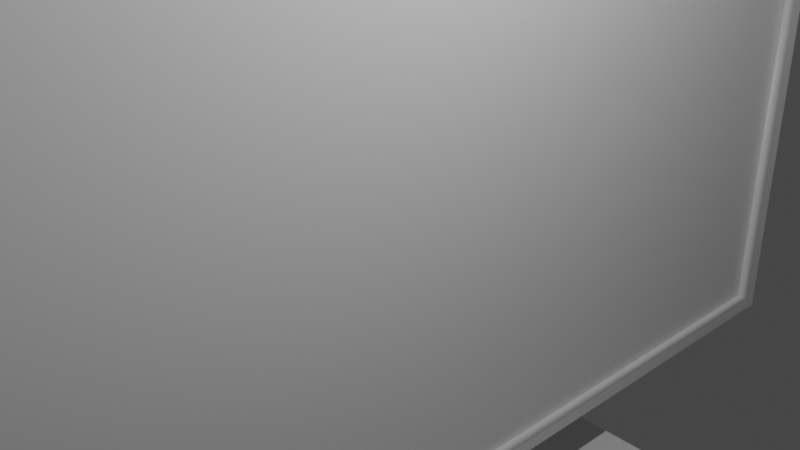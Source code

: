 # Source: untitled.blend  (saved by Blender 2.91.10; exported with 4.5.12 LTS)
import bpy
from mathutils import Matrix  # noqa: F401  (used for matrix-valued properties, if any)

bpy.ops.wm.read_factory_settings(use_empty=True)
scene = bpy.context.scene
scene.name = 'Scene'

# ---- collections
col_collection = bpy.data.collections.new('Collection'); scene.collection.children.link(col_collection)

# ---- materials (node trees are filled in below, after node groups)
mat_material = bpy.data.materials.new('Material')
mat_material.alpha_threshold = 0.0
mat_material.line_color = (0.0, 0.0, 0.0, 1.0)

# ---- material node trees
mat_material.use_nodes = True; mat_material.node_tree.nodes.clear()
_N = mat_material.node_tree.nodes; _L = mat_material.node_tree.links
n0 = _N.new('ShaderNodeOutputMaterial'); n0.name = 'Material Output'; n0.location = (300, 300)
n1 = _N.new('ShaderNodeBsdfPrincipled'); n1.name = 'Principled BSDF'; n1.location = (10, 300)
n1.distribution = 'GGX'
n1.subsurface_method = 'BURLEY'
n1.inputs[2].default_value = 0.4
n1.inputs[3].default_value = 1.45
n1.inputs[27].default_value = (0.0, 0.0, 0.0, 1.0)
n1.inputs[28].default_value = 1.0
_L.new(n1.outputs[0], n0.inputs[0])
n0.is_active_output = True

# ---- world
world_world = bpy.data.worlds.new('World'); scene.world = world_world
world_world.use_nodes = True; world_world.node_tree.nodes.clear()
_N = world_world.node_tree.nodes; _L = world_world.node_tree.links
n0 = _N.new('ShaderNodeOutputWorld'); n0.name = 'World Output'; n0.location = (300, 300)
n1 = _N.new('ShaderNodeBackground'); n1.name = 'Background'; n1.location = (10, 300)
n1.inputs[0].default_value = (0.05088, 0.05088, 0.05088, 1.0)
_L.new(n1.outputs[0], n0.inputs[0])
n0.is_active_output = True
world_world.color = (0.05088, 0.05088, 0.05088)
world_world.use_sun_shadow = False
world_world.sun_shadow_jitter_overblur = 0.0

# ---- cameras
cam_camera = bpy.data.cameras.new('Camera')
cam_camera.clip_end = 100.0
cam_camera.ortho_scale = 7.314

# ---- lights
light_light = bpy.data.lights.new('Light', 'POINT')
light_light.transmission_factor = 0.0
light_light.energy = 1000.0
light_light.shadow_soft_size = 0.1
light_light.shadow_maximum_resolution = 0.006
light_light.use_absolute_resolution = True

# ---- meshes
me_cube = bpy.data.meshes.new('Cube')
me_cube.from_pydata([(1.0, 1.0, 1.0), (1.0, 1.0, -1.0), (1.0, -1.0, 1.0), (1.0, -1.0, -1.0), (-1.0, 1.0, 1.0), (-1.0, 1.0, -1.0), (-1.0, -1.0, 1.0), (-1.0, -1.0, -1.0), (1.0, 0.9258, 0.9258), (1.0, 0.9258, -0.9258), (1.0, -0.9258, 0.9258), (1.0, -0.9258, -0.9258), (1.0, 0.9258, 0.9258), (1.0, 0.9258, -0.9258), (1.0, -0.9258, 0.9258), (1.0, -0.9258, -0.9258), (-1.0, 0.975, -0.9932), (-1.0, -0.975, -0.9932), (1.0, 0.975, 0.9932), (1.0, -0.975, 0.9932), (-1.0, -0.975, 0.9932), (-1.0, 0.975, 0.9932), (1.0, -0.975, -0.9932), (1.0, 0.975, -0.9932), (1.0, 0.9026, 0.9195), (1.0, -0.9026, 0.9195), (1.0, -0.9026, -0.9195), (1.0, 0.9026, -0.9195), (1.0, 0.9026, 0.9195), (1.0, -0.9026, 0.9195), (1.0, -0.9026, -0.9195), (1.0, 0.9026, -0.9195), (1.0, -0.9258, -0.8845), (1.0, -0.9258, 0.8845), (1.0, 0.9258, -0.8845), (1.0, 0.9258, 0.8845), (1.0, -0.9258, -0.8845), (1.0, -0.9258, 0.8845), (1.0, 0.9258, -0.8845), (1.0, 0.9258, 0.8845), (-1.0, 1.0, -0.9554), (-1.0, 1.0, 0.9554), (1.0, -1.0, -0.9554), (1.0, -1.0, 0.9554), (-1.0, -1.0, 0.9554), (-1.0, -1.0, -0.9554), (1.0, 1.0, -0.9554), (1.0, 1.0, 0.9554), (-1.0, 0.975, -0.9932), (-1.0, -0.975, -0.9932), (1.0, 0.975, 0.9932), (1.0, -0.975, 0.9932), (-1.0, -0.975, 0.9932), (-1.0, 0.975, 0.9932), (1.0, -0.975, -0.9932), (1.0, 0.975, -0.9932), (1.0, 0.9026, 0.9195), (1.0, -0.9026, 0.9195), (1.0, -0.9026, -0.9195), (1.0, 0.9026, -0.9195), (1.0, 0.9026, 0.9195), (1.0, -0.9026, 0.9195), (1.0, -0.9026, -0.9195), (1.0, 0.9026, -0.9195), (1.0, 0.9026, 0.8785), (1.0, 0.9026, -0.8785), (1.0, -0.9026, 0.8785), (1.0, -0.9026, -0.8785), (-1.0, -0.975, 0.9489), (-1.0, -0.975, -0.9489), (-1.0, 0.975, 0.9489), (-1.0, 0.975, -0.9489), (-1.033, -0.975, -0.9932), (-1.033, -1.0, -1.0), (-1.033, -1.0, 0.9554), (-1.033, -1.0, 1.0), (-1.033, 1.0, -0.9554), (-1.033, 1.0, -1.0), (-1.033, 0.975, 0.9932), (-1.033, 1.0, 1.0), (-1.033, 0.975, -0.9932), (-1.033, -0.975, 0.9932), (-1.033, -0.975, -0.9489), (-1.033, 0.975, -0.9489), (-1.033, 1.0, 0.9554), (-1.033, -1.0, -0.9554), (-1.033, -0.975, 0.9489), (-1.033, 0.975, 0.9489), (-2.679, -0.975, -0.9932), (-2.679, -1.0, -1.0), (-2.679, -1.0, 0.9554), (-2.679, -1.0, 1.0), (-2.679, 1.0, -0.9554), (-2.679, 1.0, -1.0), (-2.679, 0.975, 0.9932), (-2.679, 1.0, 1.0), (-2.679, 0.975, -0.9932), (-2.679, -0.975, 0.9932), (-2.679, -0.975, -0.9489), (-2.679, 0.975, -0.9489), (-2.679, 1.0, 0.9554), (-2.679, -1.0, -0.9554), (-2.679, -0.975, 0.9489), (-2.679, 0.975, 0.9489)], [(58, 62), (59, 63), (60, 63), (61, 62), (50, 56), (51, 57), (54, 58), (55, 59), (56, 60), (57, 61), (55, 48), (54, 49), (52, 49), (53, 48), (53, 50), (52, 51)], [(19, 20, 6, 2), (43, 2, 6, 44), (40, 5, 77, 76), (17, 22, 3, 7), (42, 3, 11, 36), (41, 4, 0, 47), (25, 10, 14, 29), (47, 0, 8, 39), (23, 1, 9, 27), (19, 2, 10, 25), (66, 29, 14, 33), (39, 8, 12, 35), (27, 9, 13, 31), (36, 11, 15, 32), (11, 26, 30, 15), (26, 27, 31, 30), (35, 12, 28, 64), (64, 28, 29, 66), (0, 18, 24, 8), (18, 19, 25, 24), (3, 22, 26, 11), (22, 23, 27, 26), (8, 24, 28, 12), (24, 25, 29, 28), (5, 1, 23, 16), (16, 23, 22, 17), (70, 68, 86, 87), (69, 71, 83, 82), (0, 4, 21, 18), (18, 21, 20, 19), (20, 21, 78, 81), (69, 68, 70, 71), (44, 6, 75, 74), (71, 70, 87, 83), (31, 65, 67, 30), (65, 64, 66, 67), (13, 34, 65, 31), (34, 35, 64, 65), (10, 37, 33, 14), (37, 36, 32, 33), (9, 38, 34, 13), (38, 39, 35, 34), (30, 67, 32, 15), (67, 66, 33, 32), (1, 46, 38, 9), (46, 47, 39, 38), (5, 40, 46, 1), (40, 41, 47, 46), (2, 43, 37, 10), (43, 42, 36, 37), (4, 41, 84, 79), (6, 20, 81, 75), (3, 42, 45, 7), (42, 43, 44, 45), (81, 78, 94, 97), (75, 81, 97, 91), (73, 85, 101, 89), (80, 72, 88, 96), (85, 74, 90, 101), (87, 86, 102, 103), (77, 80, 96, 93), (79, 84, 100, 95), (45, 44, 74, 85), (5, 16, 80, 77), (7, 45, 85, 73), (16, 17, 72, 80), (17, 7, 73, 72), (68, 69, 82, 86), (41, 40, 76, 84), (21, 4, 79, 78), (103, 94, 95, 100), (90, 91, 97, 102), (102, 97, 94, 103), (88, 98, 99, 96), (89, 101, 98, 88), (101, 90, 102, 98), (96, 99, 92, 93), (99, 103, 100, 92), (72, 73, 89, 88), (86, 82, 98, 102), (74, 75, 91, 90), (76, 77, 93, 92), (83, 87, 103, 99), (84, 76, 92, 100), (78, 79, 95, 94), (82, 83, 99, 98)])
me_cube.polygons.foreach_set('use_smooth', [True] * 86)
_uv = me_cube.uv_layers.new(name='UVMap')
_uv.uv.foreach_set('vector', [0.625, 0.667, 0.875, 0.6667, 0.875, 0.75, 0.625, 0.75, 0.6194, 0.75, 0.625, 0.75, 0.625, 1.0, 0.6194, 1.0, 0.3806, 0.25, 0.375, 0.25, 0.375, 0.25, 0.3806, 0.25, 0.125, 0.6667, 0.375, 0.667, 0.375, 0.75, 0.125, 0.75, 0.3806, 0.75, 0.375, 0.75, 0.375, 0.75, 0.3806, 0.75, 0.6194, 0.25, 0.625, 0.25, 0.625, 0.5, 0.6194, 0.5, 0.625, 0.6669, 0.625, 0.75, 0.625, 0.75, 0.6241, 0.6667, 0.6194, 0.5, 0.625, 0.5, 0.625, 0.5, 0.6194, 0.5, 0.375, 0.583, 0.375, 0.5, 0.375, 0.5, 0.375, 0.5831, 0.625, 0.667, 0.625, 0.75, 0.625, 0.75, 0.625, 0.6669, 0.6186, 0.6667, 0.6241, 0.6667, 0.625, 0.75, 0.6194, 0.75, 0.6194, 0.5, 0.625, 0.5, 0.625, 0.5, 0.6194, 0.5, 0.375, 0.5831, 0.375, 0.5, 0.375, 0.5, 0.3759, 0.5833, 0.3806, 0.75, 0.375, 0.75, 0.375, 0.75, 0.3806, 0.75, 0.375, 0.75, 0.375, 0.6669, 0.3759, 0.6667, 0.375, 0.75, 0.375, 0.6669, 0.375, 0.5831, 0.3759, 0.5833, 0.3759, 0.6667, 0.6194, 0.5, 0.625, 0.5, 0.6241, 0.5833, 0.6186, 0.5833, 0.6186, 0.5833, 0.6241, 0.5833, 0.6241, 0.6667, 0.6186, 0.6667, 0.625, 0.5, 0.625, 0.583, 0.625, 0.5831, 0.625, 0.5, 0.625, 0.583, 0.625, 0.667, 0.625, 0.6669, 0.625, 0.5831, 0.375, 0.75, 0.375, 0.667, 0.375, 0.6669, 0.375, 0.75, 0.375, 0.667, 0.375, 0.583, 0.375, 0.5831, 0.375, 0.6669, 0.625, 0.5, 0.625, 0.5831, 0.6241, 0.5833, 0.625, 0.5, 0.625, 0.5831, 0.625, 0.6669, 0.6241, 0.6667, 0.6241, 0.5833, 0.125, 0.5, 0.375, 0.5, 0.375, 0.583, 0.125, 0.5833, 0.125, 0.5833, 0.375, 0.583, 0.375, 0.667, 0.125, 0.6667, 0.6186, 0.1667, 0.6186, 0.08333, 0.6186, 0.08333, 0.6186, 0.1667, 0.3814, 0.08333, 0.3814, 0.1667, 0.3814, 0.1667, 0.3814, 0.08333, 0.625, 0.5, 0.875, 0.5, 0.875, 0.5833, 0.625, 0.583, 0.625, 0.583, 0.875, 0.5833, 0.875, 0.6667, 0.625, 0.667, 0.875, 0.6667, 0.875, 0.5833, 0.875, 0.5833, 0.875, 0.6667, 0.3814, 0.08333, 0.6186, 0.08333, 0.6186, 0.1667, 0.3814, 0.1667, 0.6194, 1.0, 0.625, 1.0, 0.625, 1.0, 0.6194, 1.0, 0.3814, 0.1667, 0.6186, 0.1667, 0.6186, 0.1667, 0.3814, 0.1667, 0.3759, 0.5833, 0.3814, 0.5833, 0.3814, 0.6667, 0.3759, 0.6667, 0.3814, 0.5833, 0.6186, 0.5833, 0.6186, 0.6667, 0.3814, 0.6667, 0.375, 0.5, 0.3806, 0.5, 0.3814, 0.5833, 0.3759, 0.5833, 0.3806, 0.5, 0.6194, 0.5, 0.6186, 0.5833, 0.3814, 0.5833, 0.625, 0.75, 0.6194, 0.75, 0.6194, 0.75, 0.625, 0.75, 0.6194, 0.75, 0.3806, 0.75, 0.3806, 0.75, 0.6194, 0.75, 0.375, 0.5, 0.3806, 0.5, 0.3806, 0.5, 0.375, 0.5, 0.3806, 0.5, 0.6194, 0.5, 0.6194, 0.5, 0.3806, 0.5, 0.3759, 0.6667, 0.3814, 0.6667, 0.3806, 0.75, 0.375, 0.75, 0.3814, 0.6667, 0.6186, 0.6667, 0.6194, 0.75, 0.3806, 0.75, 0.375, 0.5, 0.3806, 0.5, 0.3806, 0.5, 0.375, 0.5, 0.3806, 0.5, 0.6194, 0.5, 0.6194, 0.5, 0.3806, 0.5, 0.375, 0.25, 0.3806, 0.25, 0.3806, 0.5, 0.375, 0.5, 0.3806, 0.25, 0.6194, 0.25, 0.6194, 0.5, 0.3806, 0.5, 0.625, 0.75, 0.6194, 0.75, 0.6194, 0.75, 0.625, 0.75, 0.6194, 0.75, 0.3806, 0.75, 0.3806, 0.75, 0.6194, 0.75, 0.625, 0.25, 0.6194, 0.25, 0.6194, 0.25, 0.625, 0.25, 0.875, 0.75, 0.875, 0.6667, 0.875, 0.6667, 0.875, 0.75, 0.375, 0.75, 0.3806, 0.75, 0.3806, 1.0, 0.375, 1.0, 0.3806, 0.75, 0.6194, 0.75, 0.6194, 1.0, 0.3806, 1.0, 0.875, 0.6667, 0.875, 0.5833, 0.875, 0.5833, 0.875, 0.6667, 0.875, 0.75, 0.875, 0.6667, 0.875, 0.6667, 0.875, 0.75, 0.375, 1.0, 0.3806, 1.0, 0.3806, 1.0, 0.375, 1.0, 0.125, 0.5833, 0.125, 0.6667, 0.125, 0.6667, 0.125, 0.5833, 0.3806, 1.0, 0.6194, 1.0, 0.6194, 1.0, 0.3806, 1.0, 0.6186, 0.1667, 0.6186, 0.08333, 0.6186, 0.08333, 0.6186, 0.1667, 0.125, 0.5, 0.125, 0.5833, 0.125, 0.5833, 0.125, 0.5, 0.625, 0.25, 0.6194, 0.25, 0.6194, 0.25, 0.625, 0.25, 0.3806, 1.0, 0.6194, 1.0, 0.6194, 1.0, 0.3806, 1.0, 0.125, 0.5, 0.125, 0.5833, 0.125, 0.5833, 0.125, 0.5, 0.375, 1.0, 0.3806, 1.0, 0.3806, 1.0, 0.375, 1.0, 0.125, 0.5833, 0.125, 0.6667, 0.125, 0.6667, 0.125, 0.5833, 0.125, 0.6667, 0.125, 0.75, 0.125, 0.75, 0.125, 0.6667, 0.6186, 0.08333, 0.3814, 0.08333, 0.3814, 0.08333, 0.6186, 0.08333, 0.6194, 0.25, 0.3806, 0.25, 0.3806, 0.25, 0.6194, 0.25, 0.875, 0.5833, 0.875, 0.5, 0.875, 0.5, 0.875, 0.5833, 0.6186, 0.1667, 0.6241, 0.1667, 0.625, 0.25, 0.6194, 0.25, 0.6194, 0.0, 0.625, 0.0, 0.6241, 0.08333, 0.6186, 0.08333, 0.6186, 0.08333, 0.6241, 0.08333, 0.6241, 0.1667, 0.6186, 0.1667, 0.3759, 0.08333, 0.3814, 0.08333, 0.3814, 0.1667, 0.3759, 0.1667, 0.375, 0.0, 0.3806, 0.0, 0.3814, 0.08333, 0.3759, 0.08333, 0.3806, 0.0, 0.6194, 0.0, 0.6186, 0.08333, 0.3814, 0.08333, 0.3759, 0.1667, 0.3814, 0.1667, 0.3806, 0.25, 0.375, 0.25, 0.3814, 0.1667, 0.6186, 0.1667, 0.6194, 0.25, 0.3806, 0.25, 0.125, 0.6667, 0.125, 0.75, 0.125, 0.75, 0.125, 0.6667, 0.6186, 0.08333, 0.3814, 0.08333, 0.3814, 0.08333, 0.6186, 0.08333, 0.6194, 1.0, 0.625, 1.0, 0.625, 1.0, 0.6194, 1.0, 0.3806, 0.25, 0.375, 0.25, 0.375, 0.25, 0.3806, 0.25, 0.3814, 0.1667, 0.6186, 0.1667, 0.6186, 0.1667, 0.3814, 0.1667, 0.6194, 0.25, 0.3806, 0.25, 0.3806, 0.25, 0.6194, 0.25, 0.875, 0.5833, 0.875, 0.5, 0.875, 0.5, 0.875, 0.5833, 0.3814, 0.08333, 0.3814, 0.1667, 0.3814, 0.1667, 0.3814, 0.08333])
me_cube.materials.append(mat_material)
me_cube.use_remesh_preserve_volume = False
me_cube.use_remesh_preserve_attributes = False
me_cube.use_mirror_vertex_groups = False
me_cube.update()
me_cube_001 = bpy.data.meshes.new('Cube.001')
me_cube_001.from_pydata([(-1.0, -1.0, -1.0), (-1.0, -1.0, 1.0), (-1.0, 1.0, -1.0), (-1.0, 1.0, 1.0), (1.0, -1.0, -1.0), (1.0, -1.0, 1.0), (1.0, 1.0, -1.0), (1.0, 1.0, 1.0)], [], [(0, 1, 3, 2), (2, 3, 7, 6), (6, 7, 5, 4), (4, 5, 1, 0), (2, 6, 4, 0), (7, 3, 1, 5)])
_uv = me_cube_001.uv_layers.new(name='UVMap')
_uv.uv.foreach_set('vector', [0.375, 0.0, 0.625, 0.0, 0.625, 0.25, 0.375, 0.25, 0.375, 0.25, 0.625, 0.25, 0.625, 0.5, 0.375, 0.5, 0.375, 0.5, 0.625, 0.5, 0.625, 0.75, 0.375, 0.75, 0.375, 0.75, 0.625, 0.75, 0.625, 1.0, 0.375, 1.0, 0.125, 0.5, 0.375, 0.5, 0.375, 0.75, 0.125, 0.75, 0.625, 0.5, 0.875, 0.5, 0.875, 0.75, 0.625, 0.75])
me_cube_001.use_remesh_fix_poles = True
me_cube_001.use_remesh_preserve_attributes = False
me_cube_001.use_mirror_vertex_groups = False
me_cube_001.update()
me_cube_002 = bpy.data.meshes.new('Cube.002')
me_cube_002.from_pydata([(-1.0, -1.0, -1.0), (-1.0, -1.0, 1.0), (-1.0, 1.0, -1.0), (-1.0, 1.0, 1.0), (1.0, -1.0, -1.0), (1.0, -1.0, 1.0), (1.0, 1.0, -1.0), (1.0, 1.0, 1.0)], [], [(0, 1, 3, 2), (2, 3, 7, 6), (6, 7, 5, 4), (4, 5, 1, 0), (2, 6, 4, 0), (7, 3, 1, 5)])
_uv = me_cube_002.uv_layers.new(name='UVMap')
_uv.uv.foreach_set('vector', [0.375, 0.0, 0.625, 0.0, 0.625, 0.25, 0.375, 0.25, 0.375, 0.25, 0.625, 0.25, 0.625, 0.5, 0.375, 0.5, 0.375, 0.5, 0.625, 0.5, 0.625, 0.75, 0.375, 0.75, 0.375, 0.75, 0.625, 0.75, 0.625, 1.0, 0.375, 1.0, 0.125, 0.5, 0.375, 0.5, 0.375, 0.75, 0.125, 0.75, 0.625, 0.5, 0.875, 0.5, 0.875, 0.75, 0.625, 0.75])
me_cube_002.use_remesh_fix_poles = True
me_cube_002.use_remesh_preserve_attributes = False
me_cube_002.use_mirror_vertex_groups = False
me_cube_002.update()

# ---- objects
ob_cube = bpy.data.objects.new('Cube', me_cube)
ob_light = bpy.data.objects.new('Light', light_light)
ob_camera = bpy.data.objects.new('Camera', cam_camera)
ob_cube_001 = bpy.data.objects.new('Cube.001', me_cube_001)
ob_cube_002 = bpy.data.objects.new('Cube.002', me_cube_002)

# ---- transforms, parenting, visibility, modifiers, constraints
ob_cube.location = (0.0, 0.0, 0.0)
ob_cube.scale = (-0.09567, 7.29, 3.875)
ob_cube.lock_rotations_4d = False
ob_cube.empty_display_type = 'ARROWS'
ob_cube.lineart.crease_threshold = 0.0
ob_light.location = (4.076, 1.005, 5.904)
ob_light.rotation_euler = (0.6503, 0.05522, 1.866)
ob_light.lock_rotations_4d = False
ob_light.empty_display_type = 'ARROWS'
ob_light.color = (0.0, 0.0, 0.0, 0.0)
ob_light.lineart.crease_threshold = 0.0
ob_camera.location = (7.359, -6.926, 4.958)
ob_camera.rotation_euler = (1.109, 0.0, 0.8149)
ob_camera.lock_rotations_4d = False
ob_camera.empty_display_type = 'ARROWS'
ob_camera.color = (0.0, 0.0, 0.0, 0.0)
ob_camera.display_type = 'WIRE'
ob_camera.lineart.crease_threshold = 0.0
ob_cube_001.location = (0.1706, 0.2503, -4.384)
ob_cube_001.scale = (0.1584, 0.2077, 0.5389)
ob_cube_001.lineart.crease_threshold = 0.0
ob_cube_002.location = (0.1528, 0.2574, -5.046)
ob_cube_002.scale = (1.12, 4.074, 0.06442)
ob_cube_002.lineart.crease_threshold = 0.0

# ---- collection membership
col_collection.objects.link(ob_cube)
col_collection.objects.link(ob_light)
col_collection.objects.link(ob_camera)
col_collection.objects.link(ob_cube_001)
col_collection.objects.link(ob_cube_002)

# ---- scene / render settings (as saved in the file)
scene.camera = ob_camera
scene.frame_start = 1; scene.frame_end = 250; scene.frame_set(1)
scene.render.engine = 'CYCLES'
scene.cycles.use_denoising = False
scene.cycles.samples = 128
scene.cycles.sampling_pattern = 'TABULATED_SOBOL'
scene.cycles.use_adaptive_sampling = False
scene.cycles.use_light_tree = False
scene.view_settings.view_transform = 'Filmic'
bpy.context.view_layer.update()
